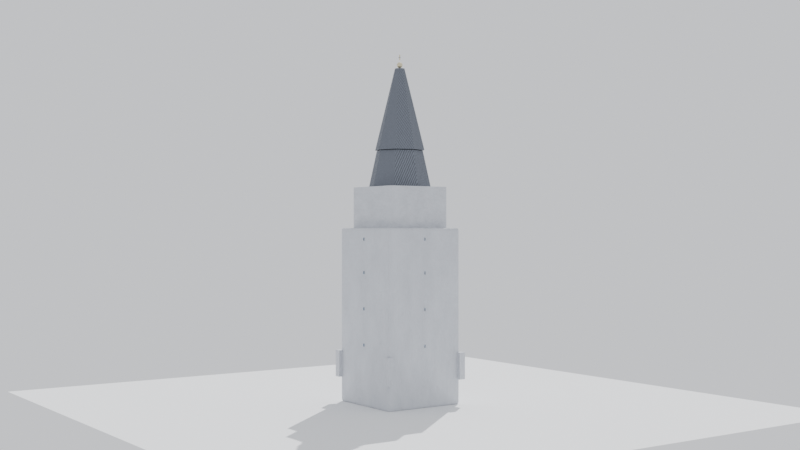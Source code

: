 # Source: church_spire_v3.blend  (saved by Blender 4.0.36; exported with 4.5.12 LTS)
import bpy
from mathutils import Matrix  # noqa: F401  (used for matrix-valued properties, if any)

bpy.ops.wm.read_factory_settings(use_empty=True)
scene = bpy.context.scene
scene.name = 'Scene'

# ---- materials (node trees are filled in below, after node groups)
mat_stonev3 = bpy.data.materials.new('StoneV3')
mat_stonev3.use_transparent_shadow = False
mat_roofv3 = bpy.data.materials.new('RoofV3')
mat_roofv3.use_transparent_shadow = False
mat_metalv3 = bpy.data.materials.new('MetalV3')
mat_metalv3.use_transparent_shadow = False
mat_windowv3 = bpy.data.materials.new('WindowV3')
mat_windowv3.use_transparent_shadow = False
mat_groundv3 = bpy.data.materials.new('GroundV3')
mat_groundv3.use_transparent_shadow = False

# ---- material node trees
mat_stonev3.use_nodes = True; mat_stonev3.node_tree.nodes.clear()
_N = mat_stonev3.node_tree.nodes; _L = mat_stonev3.node_tree.links
n0 = _N.new('ShaderNodeOutputMaterial'); n0.name = 'Material Output'; n0.location = (0, 0)
n1 = _N.new('ShaderNodeBsdfPrincipled'); n1.name = 'Principled BSDF'; n1.location = (0, 0)
n1.inputs[2].default_value = 0.88
n1.inputs[3].default_value = 1.45
n1.inputs[13].default_value = 0.2
n2 = _N.new('ShaderNodeTexNoise'); n2.name = 'Noise Texture'; n2.location = (0, 0)
n2.inputs[3].default_value = 6.0
n2.inputs[4].default_value = 0.55
n3 = _N.new('ShaderNodeValToRGB'); n3.name = 'Color Ramp'; n3.location = (0, 0)
while len(n3.color_ramp.elements) > 1: n3.color_ramp.elements.remove(n3.color_ramp.elements[-1])
n3.color_ramp.elements[0].position = 0.0; n3.color_ramp.elements[0].color = (0.52, 0.54, 0.58, 1.0)
_e = n3.color_ramp.elements.new(1.0); _e.color = (0.7, 0.72, 0.76, 1.0)
n4 = _N.new('ShaderNodeBump'); n4.name = 'Bump'; n4.location = (0, 0)
n4.inputs[0].default_value = 0.18
n4.inputs[1].default_value = 1.0
n4.inputs[2].default_value = 1.0
_L.new(n2.outputs[0], n3.inputs[0])
_L.new(n3.outputs[0], n1.inputs[0])
_L.new(n2.outputs[0], n4.inputs[3])
_L.new(n4.outputs[0], n1.inputs[5])
_L.new(n1.outputs[0], n0.inputs[0])
n0.is_active_output = True
mat_roofv3.use_nodes = True; mat_roofv3.node_tree.nodes.clear()
_N = mat_roofv3.node_tree.nodes; _L = mat_roofv3.node_tree.links
n0 = _N.new('ShaderNodeOutputMaterial'); n0.name = 'Material Output'; n0.location = (0, 0)
n1 = _N.new('ShaderNodeBsdfPrincipled'); n1.name = 'Principled BSDF'; n1.location = (0, 0)
n1.inputs[2].default_value = 0.72
n1.inputs[3].default_value = 1.45
n2 = _N.new('ShaderNodeTexWave'); n2.name = 'Wave Texture'; n2.location = (0, 0)
n2.inputs[1].default_value = 24.0
n2.inputs[2].default_value = 2.2
n3 = _N.new('ShaderNodeTexNoise'); n3.name = 'Noise Texture'; n3.location = (0, 0)
n3.inputs[2].default_value = 10.0
n4 = _N.new('ShaderNodeMixRGB'); n4.name = 'Mix (Legacy)'; n4.location = (0, 0)
n4.blend_type = 'MULTIPLY'
n4.inputs[0].default_value = 0.55
n4.inputs[1].default_value = (0.2, 0.22, 0.26, 1.0)
n5 = _N.new('ShaderNodeBump'); n5.name = 'Bump'; n5.location = (0, 0)
n5.inputs[0].default_value = 0.08
n5.inputs[1].default_value = 1.0
n5.inputs[2].default_value = 1.0
_L.new(n2.outputs[0], n4.inputs[2])
_L.new(n4.outputs[0], n1.inputs[0])
_L.new(n3.outputs[0], n5.inputs[3])
_L.new(n5.outputs[0], n1.inputs[5])
_L.new(n1.outputs[0], n0.inputs[0])
n0.is_active_output = True
mat_metalv3.use_nodes = True; mat_metalv3.node_tree.nodes.clear()
_N = mat_metalv3.node_tree.nodes; _L = mat_metalv3.node_tree.links
n0 = _N.new('ShaderNodeBsdfPrincipled'); n0.name = 'Principled BSDF'; n0.location = (10, 300)
n0.inputs[0].default_value = (0.75, 0.67, 0.45, 1.0)
n0.inputs[1].default_value = 0.85
n0.inputs[2].default_value = 0.25
n0.inputs[3].default_value = 1.45
n1 = _N.new('ShaderNodeOutputMaterial'); n1.name = 'Material Output'; n1.location = (300, 300)
_L.new(n0.outputs[0], n1.inputs[0])
n1.is_active_output = True
mat_windowv3.use_nodes = True; mat_windowv3.node_tree.nodes.clear()
_N = mat_windowv3.node_tree.nodes; _L = mat_windowv3.node_tree.links
n0 = _N.new('ShaderNodeBsdfPrincipled'); n0.name = 'Principled BSDF'; n0.location = (10, 300)
n0.inputs[0].default_value = (0.18, 0.3, 0.42, 1.0)
n0.inputs[2].default_value = 0.05
n0.inputs[3].default_value = 1.45
n0.inputs[18].default_value = 0.85
n1 = _N.new('ShaderNodeOutputMaterial'); n1.name = 'Material Output'; n1.location = (300, 300)
_L.new(n0.outputs[0], n1.inputs[0])
n1.is_active_output = True
mat_groundv3.use_nodes = True; mat_groundv3.node_tree.nodes.clear()
_N = mat_groundv3.node_tree.nodes; _L = mat_groundv3.node_tree.links
n0 = _N.new('ShaderNodeBsdfPrincipled'); n0.name = 'Principled BSDF'; n0.location = (10, 300)
n0.inputs[0].default_value = (0.86, 0.87, 0.88, 1.0)
n0.inputs[2].default_value = 0.95
n0.inputs[3].default_value = 1.45
n1 = _N.new('ShaderNodeOutputMaterial'); n1.name = 'Material Output'; n1.location = (300, 300)
_L.new(n0.outputs[0], n1.inputs[0])
n1.is_active_output = True

# ---- world
world_world = bpy.data.worlds.new('World'); scene.world = world_world
world_world.use_nodes = True; world_world.node_tree.nodes.clear()
_N = world_world.node_tree.nodes; _L = world_world.node_tree.links
n0 = _N.new('ShaderNodeBackground'); n0.name = 'Background'; n0.location = (10, 300)
n0.inputs[0].default_value = (0.93, 0.95, 1.0, 1.0)
n0.inputs[1].default_value = 0.95
n1 = _N.new('ShaderNodeOutputWorld'); n1.name = 'World Output'; n1.location = (300, 300)
_L.new(n0.outputs[0], n1.inputs[0])
n1.is_active_output = True
world_world.use_sun_shadow = False
world_world.sun_shadow_jitter_overblur = 0.0

# ---- cameras
cam_camera = bpy.data.cameras.new('Camera')

# ---- lights
light_sun = bpy.data.lights.new('Sun', 'SUN')
light_sun.transmission_factor = 0.0
light_sun.energy = 4.2

# ---- meshes
me_cube = bpy.data.meshes.new('Cube')
me_cube.from_pydata([(-1.0, -1.0, -1.0), (-1.0, -1.0, 1.0), (-1.0, 1.0, -1.0), (-1.0, 1.0, 1.0), (1.0, -1.0, -1.0), (1.0, -1.0, 1.0), (1.0, 1.0, -1.0), (1.0, 1.0, 1.0)], [], [(0, 1, 3, 2), (2, 3, 7, 6), (6, 7, 5, 4), (4, 5, 1, 0), (2, 6, 4, 0), (7, 3, 1, 5)])
_uv = me_cube.uv_layers.new(name='UVMap')
_uv.uv.foreach_set('vector', [0.375, 0.0, 0.625, 0.0, 0.625, 0.25, 0.375, 0.25, 0.375, 0.25, 0.625, 0.25, 0.625, 0.5, 0.375, 0.5, 0.375, 0.5, 0.625, 0.5, 0.625, 0.75, 0.375, 0.75, 0.375, 0.75, 0.625, 0.75, 0.625, 1.0, 0.375, 1.0, 0.125, 0.5, 0.375, 0.5, 0.375, 0.75, 0.125, 0.75, 0.625, 0.5, 0.875, 0.5, 0.875, 0.75, 0.625, 0.75])
me_cube.materials.append(mat_stonev3)
me_cube.update()
me_cube_001 = bpy.data.meshes.new('Cube.001')
me_cube_001.from_pydata([(-1.0, -1.0, -1.0), (-1.0, -1.0, 1.0), (-1.0, 1.0, -1.0), (-1.0, 1.0, 1.0), (1.0, -1.0, -1.0), (1.0, -1.0, 1.0), (1.0, 1.0, -1.0), (1.0, 1.0, 1.0)], [], [(0, 1, 3, 2), (2, 3, 7, 6), (6, 7, 5, 4), (4, 5, 1, 0), (2, 6, 4, 0), (7, 3, 1, 5)])
_uv = me_cube_001.uv_layers.new(name='UVMap')
_uv.uv.foreach_set('vector', [0.375, 0.0, 0.625, 0.0, 0.625, 0.25, 0.375, 0.25, 0.375, 0.25, 0.625, 0.25, 0.625, 0.5, 0.375, 0.5, 0.375, 0.5, 0.625, 0.5, 0.625, 0.75, 0.375, 0.75, 0.375, 0.75, 0.625, 0.75, 0.625, 1.0, 0.375, 1.0, 0.125, 0.5, 0.375, 0.5, 0.375, 0.75, 0.125, 0.75, 0.625, 0.5, 0.875, 0.5, 0.875, 0.75, 0.625, 0.75])
me_cube_001.materials.append(mat_stonev3)
me_cube_001.update()
me_cone = bpy.data.meshes.new('Cone')
me_cone.from_pydata([(0.0, 1.22, -0.825), (0.0, 0.86, 0.825), (0.8627, 0.8627, -0.825), (0.6081, 0.6081, 0.825), (1.22, 0.0, -0.825), (0.86, 0.0, 0.825), (0.8627, -0.8627, -0.825), (0.6081, -0.6081, 0.825), (0.0, -1.22, -0.825), (0.0, -0.86, 0.825), (-0.8627, -0.8627, -0.825), (-0.6081, -0.6081, 0.825), (-1.22, 0.0, -0.825), (-0.86, 0.0, 0.825), (-0.8627, 0.8627, -0.825), (-0.6081, 0.6081, 0.825)], [], [(0, 1, 3, 2), (2, 3, 5, 4), (4, 5, 7, 6), (6, 7, 9, 8), (8, 9, 11, 10), (10, 11, 13, 12), (3, 1, 15, 13, 11, 9, 7, 5), (12, 13, 15, 14), (14, 15, 1, 0), (0, 2, 4, 6, 8, 10, 12, 14)])
_uv = me_cone.uv_layers.new(name='UVMap')
_uv.uv.foreach_set('vector', [1.0, 0.5, 1.0, 1.0, 0.875, 1.0, 0.875, 0.5, 0.875, 0.5, 0.875, 1.0, 0.75, 1.0, 0.75, 0.5, 0.75, 0.5, 0.75, 1.0, 0.625, 1.0, 0.625, 0.5, 0.625, 0.5, 0.625, 1.0, 0.5, 1.0, 0.5, 0.5, 0.5, 0.5, 0.5, 1.0, 0.375, 1.0, 0.375, 0.5, 0.375, 0.5, 0.375, 1.0, 0.25, 1.0, 0.25, 0.5, 0.4197, 0.4197, 0.25, 0.49, 0.08029, 0.4197, 0.01, 0.25, 0.08029, 0.08029, 0.25, 0.01, 0.4197, 0.08029, 0.49, 0.25, 0.25, 0.5, 0.25, 1.0, 0.125, 1.0, 0.125, 0.5, 0.125, 0.5, 0.125, 1.0, 0.0, 1.0, 0.0, 0.5, 0.75, 0.49, 0.9197, 0.4197, 0.99, 0.25, 0.9197, 0.08029, 0.75, 0.01, 0.5803, 0.08029, 0.51, 0.25, 0.5803, 0.4197])
me_cone.materials.append(mat_roofv3)
me_cone.update()
me_cone_001 = bpy.data.meshes.new('Cone.001')
me_cone_001.from_pydata([(0.0, 0.92, -1.5), (0.0, 0.18, 1.5), (0.6505, 0.6505, -1.5), (0.1273, 0.1273, 1.5), (0.92, 0.0, -1.5), (0.18, 0.0, 1.5), (0.6505, -0.6505, -1.5), (0.1273, -0.1273, 1.5), (0.0, -0.92, -1.5), (0.0, -0.18, 1.5), (-0.6505, -0.6505, -1.5), (-0.1273, -0.1273, 1.5), (-0.92, 0.0, -1.5), (-0.18, 0.0, 1.5), (-0.6505, 0.6505, -1.5), (-0.1273, 0.1273, 1.5)], [], [(0, 1, 3, 2), (2, 3, 5, 4), (4, 5, 7, 6), (6, 7, 9, 8), (8, 9, 11, 10), (10, 11, 13, 12), (3, 1, 15, 13, 11, 9, 7, 5), (12, 13, 15, 14), (14, 15, 1, 0), (0, 2, 4, 6, 8, 10, 12, 14)])
_uv = me_cone_001.uv_layers.new(name='UVMap')
_uv.uv.foreach_set('vector', [1.0, 0.5, 1.0, 1.0, 0.875, 1.0, 0.875, 0.5, 0.875, 0.5, 0.875, 1.0, 0.75, 1.0, 0.75, 0.5, 0.75, 0.5, 0.75, 1.0, 0.625, 1.0, 0.625, 0.5, 0.625, 0.5, 0.625, 1.0, 0.5, 1.0, 0.5, 0.5, 0.5, 0.5, 0.5, 1.0, 0.375, 1.0, 0.375, 0.5, 0.375, 0.5, 0.375, 1.0, 0.25, 1.0, 0.25, 0.5, 0.4197, 0.4197, 0.25, 0.49, 0.08029, 0.4197, 0.01, 0.25, 0.08029, 0.08029, 0.25, 0.01, 0.4197, 0.08029, 0.49, 0.25, 0.25, 0.5, 0.25, 1.0, 0.125, 1.0, 0.125, 0.5, 0.125, 0.5, 0.125, 1.0, 0.0, 1.0, 0.0, 0.5, 0.75, 0.49, 0.9197, 0.4197, 0.99, 0.25, 0.9197, 0.08029, 0.75, 0.01, 0.5803, 0.08029, 0.51, 0.25, 0.5803, 0.4197])
me_cone_001.materials.append(mat_roofv3)
me_cone_001.update()
me_sphere = bpy.data.meshes.new('Sphere')
me_sphere.from_pydata([(0.0275, 0.04763, 0.09526), (0.04763, 0.0825, 0.055), (0.055, 0.09526, 0.0), (0.04763, 0.0825, -0.055), (0.0275, 0.04763, -0.09526), (0.04763, 0.0275, 0.09526), (0.0825, 0.04763, 0.055), (0.09526, 0.055, 0.0), (0.0825, 0.04763, -0.055), (0.04763, 0.0275, -0.09526), (0.055, 0.0, 0.09526), (0.09526, 0.0, 0.055), (0.11, 0.0, 0.0), (0.09526, 0.0, -0.055), (0.055, 0.0, -0.09526), (0.04763, -0.0275, 0.09526), (0.0825, -0.04763, 0.055), (0.09526, -0.055, 0.0), (0.0825, -0.04763, -0.055), (0.04763, -0.0275, -0.09526), (0.0275, -0.04763, 0.09526), (0.04763, -0.0825, 0.055), (0.055, -0.09526, 0.0), (0.04763, -0.0825, -0.055), (0.0275, -0.04763, -0.09526), (0.0, -0.055, 0.09526), (0.0, -0.09526, 0.055), (0.0, -0.11, 0.0), (0.0, -0.09526, -0.055), (0.0, -0.055, -0.09526), (-0.0275, -0.04763, 0.09526), (-0.04763, -0.0825, 0.055), (-0.055, -0.09526, 0.0), (-0.04763, -0.0825, -0.055), (-0.0275, -0.04763, -0.09526), (-0.04763, -0.0275, 0.09526), (-0.0825, -0.04763, 0.055), (-0.09526, -0.055, 0.0), (-0.0825, -0.04763, -0.055), (-0.04763, -0.0275, -0.09526), (0.0, 0.0, -0.11), (-0.055, 0.0, 0.09526), (-0.09526, 0.0, 0.055), (-0.11, 0.0, 0.0), (-0.09526, 0.0, -0.055), (-0.055, 0.0, -0.09526), (-0.04763, 0.0275, 0.09526), (-0.0825, 0.04763, 0.055), (-0.09526, 0.055, 0.0), (-0.0825, 0.04763, -0.055), (-0.04763, 0.0275, -0.09526), (-0.0275, 0.04763, 0.09526), (-0.04763, 0.0825, 0.055), (-0.055, 0.09526, 0.0), (-0.04763, 0.0825, -0.055), (-0.0275, 0.04763, -0.09526), (0.0, 0.0, 0.11), (0.0, 0.055, 0.09526), (0.0, 0.09526, 0.055), (0.0, 0.11, 0.0), (0.0, 0.09526, -0.055), (0.0, 0.055, -0.09526)], [], [(40, 61, 4), (60, 59, 2, 3), (58, 57, 0, 1), (61, 60, 3, 4), (59, 58, 1, 2), (57, 56, 0), (4, 3, 8, 9), (2, 1, 6, 7), (0, 56, 5), (40, 4, 9), (3, 2, 7, 8), (1, 0, 5, 6), (9, 8, 13, 14), (7, 6, 11, 12), (5, 56, 10), (40, 9, 14), (8, 7, 12, 13), (6, 5, 10, 11), (14, 13, 18, 19), (12, 11, 16, 17), (10, 56, 15), (40, 14, 19), (13, 12, 17, 18), (11, 10, 15, 16), (19, 18, 23, 24), (17, 16, 21, 22), (15, 56, 20), (40, 19, 24), (18, 17, 22, 23), (16, 15, 20, 21), (22, 21, 26, 27), (20, 56, 25), (40, 24, 29), (23, 22, 27, 28), (21, 20, 25, 26), (24, 23, 28, 29), (25, 56, 30), (40, 29, 34), (28, 27, 32, 33), (26, 25, 30, 31), (29, 28, 33, 34), (27, 26, 31, 32), (40, 34, 39), (33, 32, 37, 38), (31, 30, 35, 36), (34, 33, 38, 39), (32, 31, 36, 37), (30, 56, 35), (40, 39, 45), (38, 37, 43, 44), (36, 35, 41, 42), (39, 38, 44, 45), (37, 36, 42, 43), (35, 56, 41), (40, 45, 50), (44, 43, 48, 49), (42, 41, 46, 47), (45, 44, 49, 50), (43, 42, 47, 48), (41, 56, 46), (49, 48, 53, 54), (47, 46, 51, 52), (50, 49, 54, 55), (48, 47, 52, 53), (46, 56, 51), (40, 50, 55), (52, 51, 57, 58), (55, 54, 60, 61), (53, 52, 58, 59), (51, 56, 57), (40, 55, 61), (54, 53, 59, 60)])
_uv = me_sphere.uv_layers.new(name='UVMap')
_uv.uv.foreach_set('vector', [0.7083, 0.0, 0.75, 0.1667, 0.6667, 0.1667, 0.75, 0.3333, 0.75, 0.5, 0.6667, 0.5, 0.6667, 0.3333, 0.75, 0.6667, 0.75, 0.8333, 0.6667, 0.8333, 0.6667, 0.6667, 0.75, 0.1667, 0.75, 0.3333, 0.6667, 0.3333, 0.6667, 0.1667, 0.75, 0.5, 0.75, 0.6667, 0.6667, 0.6667, 0.6667, 0.5, 0.75, 0.8333, 0.7083, 1.0, 0.6667, 0.8333, 0.6667, 0.1667, 0.6667, 0.3333, 0.5833, 0.3333, 0.5833, 0.1667, 0.6667, 0.5, 0.6667, 0.6667, 0.5833, 0.6667, 0.5833, 0.5, 0.6667, 0.8333, 0.625, 1.0, 0.5833, 0.8333, 0.625, 0.0, 0.6667, 0.1667, 0.5833, 0.1667, 0.6667, 0.3333, 0.6667, 0.5, 0.5833, 0.5, 0.5833, 0.3333, 0.6667, 0.6667, 0.6667, 0.8333, 0.5833, 0.8333, 0.5833, 0.6667, 0.5833, 0.1667, 0.5833, 0.3333, 0.5, 0.3333, 0.5, 0.1667, 0.5833, 0.5, 0.5833, 0.6667, 0.5, 0.6667, 0.5, 0.5, 0.5833, 0.8333, 0.5417, 1.0, 0.5, 0.8333, 0.5417, 0.0, 0.5833, 0.1667, 0.5, 0.1667, 0.5833, 0.3333, 0.5833, 0.5, 0.5, 0.5, 0.5, 0.3333, 0.5833, 0.6667, 0.5833, 0.8333, 0.5, 0.8333, 0.5, 0.6667, 0.5, 0.1667, 0.5, 0.3333, 0.4167, 0.3333, 0.4167, 0.1667, 0.5, 0.5, 0.5, 0.6667, 0.4167, 0.6667, 0.4167, 0.5, 0.5, 0.8333, 0.4583, 1.0, 0.4167, 0.8333, 0.4583, 0.0, 0.5, 0.1667, 0.4167, 0.1667, 0.5, 0.3333, 0.5, 0.5, 0.4167, 0.5, 0.4167, 0.3333, 0.5, 0.6667, 0.5, 0.8333, 0.4167, 0.8333, 0.4167, 0.6667, 0.4167, 0.1667, 0.4167, 0.3333, 0.3333, 0.3333, 0.3333, 0.1667, 0.4167, 0.5, 0.4167, 0.6667, 0.3333, 0.6667, 0.3333, 0.5, 0.4167, 0.8333, 0.375, 1.0, 0.3333, 0.8333, 0.375, 0.0, 0.4167, 0.1667, 0.3333, 0.1667, 0.4167, 0.3333, 0.4167, 0.5, 0.3333, 0.5, 0.3333, 0.3333, 0.4167, 0.6667, 0.4167, 0.8333, 0.3333, 0.8333, 0.3333, 0.6667, 0.3333, 0.5, 0.3333, 0.6667, 0.25, 0.6667, 0.25, 0.5, 0.3333, 0.8333, 0.2917, 1.0, 0.25, 0.8333, 0.2917, 0.0, 0.3333, 0.1667, 0.25, 0.1667, 0.3333, 0.3333, 0.3333, 0.5, 0.25, 0.5, 0.25, 0.3333, 0.3333, 0.6667, 0.3333, 0.8333, 0.25, 0.8333, 0.25, 0.6667, 0.3333, 0.1667, 0.3333, 0.3333, 0.25, 0.3333, 0.25, 0.1667, 0.25, 0.8333, 0.2083, 1.0, 0.1667, 0.8333, 0.2083, 0.0, 0.25, 0.1667, 0.1667, 0.1667, 0.25, 0.3333, 0.25, 0.5, 0.1667, 0.5, 0.1667, 0.3333, 0.25, 0.6667, 0.25, 0.8333, 0.1667, 0.8333, 0.1667, 0.6667, 0.25, 0.1667, 0.25, 0.3333, 0.1667, 0.3333, 0.1667, 0.1667, 0.25, 0.5, 0.25, 0.6667, 0.1667, 0.6667, 0.1667, 0.5, 0.125, 0.0, 0.1667, 0.1667, 0.08333, 0.1667, 0.1667, 0.3333, 0.1667, 0.5, 0.08333, 0.5, 0.08333, 0.3333, 0.1667, 0.6667, 0.1667, 0.8333, 0.08333, 0.8333, 0.08333, 0.6667, 0.1667, 0.1667, 0.1667, 0.3333, 0.08333, 0.3333, 0.08333, 0.1667, 0.1667, 0.5, 0.1667, 0.6667, 0.08333, 0.6667, 0.08333, 0.5, 0.1667, 0.8333, 0.125, 1.0, 0.08333, 0.8333, 0.04167, 0.0, 0.08333, 0.1667, 0.0, 0.1667, 0.08333, 0.3333, 0.08333, 0.5, 0.0, 0.5, 0.0, 0.3333, 0.08333, 0.6667, 0.08333, 0.8333, 0.0, 0.8333, 0.0, 0.6667, 0.08333, 0.1667, 0.08333, 0.3333, 0.0, 0.3333, 0.0, 0.1667, 0.08333, 0.5, 0.08333, 0.6667, 0.0, 0.6667, 0.0, 0.5, 0.08333, 0.8333, 0.04167, 1.0, 0.0, 0.8333, 0.9583, 0.0, 1.0, 0.1667, 0.9167, 0.1667, 1.0, 0.3333, 1.0, 0.5, 0.9167, 0.5, 0.9167, 0.3333, 1.0, 0.6667, 1.0, 0.8333, 0.9167, 0.8333, 0.9167, 0.6667, 1.0, 0.1667, 1.0, 0.3333, 0.9167, 0.3333, 0.9167, 0.1667, 1.0, 0.5, 1.0, 0.6667, 0.9167, 0.6667, 0.9167, 0.5, 1.0, 0.8333, 0.9583, 1.0, 0.9167, 0.8333, 0.9167, 0.3333, 0.9167, 0.5, 0.8333, 0.5, 0.8333, 0.3333, 0.9167, 0.6667, 0.9167, 0.8333, 0.8333, 0.8333, 0.8333, 0.6667, 0.9167, 0.1667, 0.9167, 0.3333, 0.8333, 0.3333, 0.8333, 0.1667, 0.9167, 0.5, 0.9167, 0.6667, 0.8333, 0.6667, 0.8333, 0.5, 0.9167, 0.8333, 0.875, 1.0, 0.8333, 0.8333, 0.875, 0.0, 0.9167, 0.1667, 0.8333, 0.1667, 0.8333, 0.6667, 0.8333, 0.8333, 0.75, 0.8333, 0.75, 0.6667, 0.8333, 0.1667, 0.8333, 0.3333, 0.75, 0.3333, 0.75, 0.1667, 0.8333, 0.5, 0.8333, 0.6667, 0.75, 0.6667, 0.75, 0.5, 0.8333, 0.8333, 0.7917, 1.0, 0.75, 0.8333, 0.7917, 0.0, 0.8333, 0.1667, 0.75, 0.1667, 0.8333, 0.3333, 0.8333, 0.5, 0.75, 0.5, 0.75, 0.3333])
me_sphere.materials.append(mat_metalv3)
me_sphere.update()
me_cube_002 = bpy.data.meshes.new('Cube.002')
me_cube_002.from_pydata([(-0.04, -0.04, -0.04), (-0.04, -0.04, 0.04), (-0.04, 0.04, -0.04), (-0.04, 0.04, 0.04), (0.04, -0.04, -0.04), (0.04, -0.04, 0.04), (0.04, 0.04, -0.04), (0.04, 0.04, 0.04)], [], [(0, 1, 3, 2), (2, 3, 7, 6), (6, 7, 5, 4), (4, 5, 1, 0), (2, 6, 4, 0), (7, 3, 1, 5)])
_uv = me_cube_002.uv_layers.new(name='UVMap')
_uv.uv.foreach_set('vector', [0.375, 0.0, 0.625, 0.0, 0.625, 0.25, 0.375, 0.25, 0.375, 0.25, 0.625, 0.25, 0.625, 0.5, 0.375, 0.5, 0.375, 0.5, 0.625, 0.5, 0.625, 0.75, 0.375, 0.75, 0.375, 0.75, 0.625, 0.75, 0.625, 1.0, 0.375, 1.0, 0.125, 0.5, 0.375, 0.5, 0.375, 0.75, 0.125, 0.75, 0.625, 0.5, 0.875, 0.5, 0.875, 0.75, 0.625, 0.75])
me_cube_002.materials.append(mat_metalv3)
me_cube_002.update()
me_cube_003 = bpy.data.meshes.new('Cube.003')
me_cube_003.from_pydata([(-0.04, -0.04, -0.04), (-0.04, -0.04, 0.04), (-0.04, 0.04, -0.04), (-0.04, 0.04, 0.04), (0.04, -0.04, -0.04), (0.04, -0.04, 0.04), (0.04, 0.04, -0.04), (0.04, 0.04, 0.04)], [], [(0, 1, 3, 2), (2, 3, 7, 6), (6, 7, 5, 4), (4, 5, 1, 0), (2, 6, 4, 0), (7, 3, 1, 5)])
_uv = me_cube_003.uv_layers.new(name='UVMap')
_uv.uv.foreach_set('vector', [0.375, 0.0, 0.625, 0.0, 0.625, 0.25, 0.375, 0.25, 0.375, 0.25, 0.625, 0.25, 0.625, 0.5, 0.375, 0.5, 0.375, 0.5, 0.625, 0.5, 0.625, 0.75, 0.375, 0.75, 0.375, 0.75, 0.625, 0.75, 0.625, 1.0, 0.375, 1.0, 0.125, 0.5, 0.375, 0.5, 0.375, 0.75, 0.125, 0.75, 0.625, 0.5, 0.875, 0.5, 0.875, 0.75, 0.625, 0.75])
me_cube_003.materials.append(mat_stonev3)
me_cube_003.update()
me_cube_004 = bpy.data.meshes.new('Cube.004')
me_cube_004.from_pydata([(-0.16, -0.16, -0.16), (-0.16, -0.16, 0.16), (-0.16, 0.16, -0.16), (-0.16, 0.16, 0.16), (0.16, -0.16, -0.16), (0.16, -0.16, 0.16), (0.16, 0.16, -0.16), (0.16, 0.16, 0.16)], [], [(0, 1, 3, 2), (2, 3, 7, 6), (6, 7, 5, 4), (4, 5, 1, 0), (2, 6, 4, 0), (7, 3, 1, 5)])
_uv = me_cube_004.uv_layers.new(name='UVMap')
_uv.uv.foreach_set('vector', [0.375, 0.0, 0.625, 0.0, 0.625, 0.25, 0.375, 0.25, 0.375, 0.25, 0.625, 0.25, 0.625, 0.5, 0.375, 0.5, 0.375, 0.5, 0.625, 0.5, 0.625, 0.75, 0.375, 0.75, 0.375, 0.75, 0.625, 0.75, 0.625, 1.0, 0.375, 1.0, 0.125, 0.5, 0.375, 0.5, 0.375, 0.75, 0.125, 0.75, 0.625, 0.5, 0.875, 0.5, 0.875, 0.75, 0.625, 0.75])
me_cube_004.materials.append(mat_windowv3)
me_cube_004.update()
me_cube_005 = bpy.data.meshes.new('Cube.005')
me_cube_005.from_pydata([(-0.16, -0.16, -0.16), (-0.16, -0.16, 0.16), (-0.16, 0.16, -0.16), (-0.16, 0.16, 0.16), (0.16, -0.16, -0.16), (0.16, -0.16, 0.16), (0.16, 0.16, -0.16), (0.16, 0.16, 0.16)], [], [(0, 1, 3, 2), (2, 3, 7, 6), (6, 7, 5, 4), (4, 5, 1, 0), (2, 6, 4, 0), (7, 3, 1, 5)])
_uv = me_cube_005.uv_layers.new(name='UVMap')
_uv.uv.foreach_set('vector', [0.375, 0.0, 0.625, 0.0, 0.625, 0.25, 0.375, 0.25, 0.375, 0.25, 0.625, 0.25, 0.625, 0.5, 0.375, 0.5, 0.375, 0.5, 0.625, 0.5, 0.625, 0.75, 0.375, 0.75, 0.375, 0.75, 0.625, 0.75, 0.625, 1.0, 0.375, 1.0, 0.125, 0.5, 0.375, 0.5, 0.375, 0.75, 0.125, 0.75, 0.625, 0.5, 0.875, 0.5, 0.875, 0.75, 0.625, 0.75])
me_cube_005.materials.append(mat_windowv3)
me_cube_005.update()
me_cube_006 = bpy.data.meshes.new('Cube.006')
me_cube_006.from_pydata([(-0.16, -0.16, -0.16), (-0.16, -0.16, 0.16), (-0.16, 0.16, -0.16), (-0.16, 0.16, 0.16), (0.16, -0.16, -0.16), (0.16, -0.16, 0.16), (0.16, 0.16, -0.16), (0.16, 0.16, 0.16)], [], [(0, 1, 3, 2), (2, 3, 7, 6), (6, 7, 5, 4), (4, 5, 1, 0), (2, 6, 4, 0), (7, 3, 1, 5)])
_uv = me_cube_006.uv_layers.new(name='UVMap')
_uv.uv.foreach_set('vector', [0.375, 0.0, 0.625, 0.0, 0.625, 0.25, 0.375, 0.25, 0.375, 0.25, 0.625, 0.25, 0.625, 0.5, 0.375, 0.5, 0.375, 0.5, 0.625, 0.5, 0.625, 0.75, 0.375, 0.75, 0.375, 0.75, 0.625, 0.75, 0.625, 1.0, 0.375, 1.0, 0.125, 0.5, 0.375, 0.5, 0.375, 0.75, 0.125, 0.75, 0.625, 0.5, 0.875, 0.5, 0.875, 0.75, 0.625, 0.75])
me_cube_006.materials.append(mat_windowv3)
me_cube_006.update()
me_cube_007 = bpy.data.meshes.new('Cube.007')
me_cube_007.from_pydata([(-0.16, -0.16, -0.16), (-0.16, -0.16, 0.16), (-0.16, 0.16, -0.16), (-0.16, 0.16, 0.16), (0.16, -0.16, -0.16), (0.16, -0.16, 0.16), (0.16, 0.16, -0.16), (0.16, 0.16, 0.16)], [], [(0, 1, 3, 2), (2, 3, 7, 6), (6, 7, 5, 4), (4, 5, 1, 0), (2, 6, 4, 0), (7, 3, 1, 5)])
_uv = me_cube_007.uv_layers.new(name='UVMap')
_uv.uv.foreach_set('vector', [0.375, 0.0, 0.625, 0.0, 0.625, 0.25, 0.375, 0.25, 0.375, 0.25, 0.625, 0.25, 0.625, 0.5, 0.375, 0.5, 0.375, 0.5, 0.625, 0.5, 0.625, 0.75, 0.375, 0.75, 0.375, 0.75, 0.625, 0.75, 0.625, 1.0, 0.375, 1.0, 0.125, 0.5, 0.375, 0.5, 0.375, 0.75, 0.125, 0.75, 0.625, 0.5, 0.875, 0.5, 0.875, 0.75, 0.625, 0.75])
me_cube_007.materials.append(mat_windowv3)
me_cube_007.update()
me_cube_008 = bpy.data.meshes.new('Cube.008')
me_cube_008.from_pydata([(-0.16, -0.16, -0.16), (-0.16, -0.16, 0.16), (-0.16, 0.16, -0.16), (-0.16, 0.16, 0.16), (0.16, -0.16, -0.16), (0.16, -0.16, 0.16), (0.16, 0.16, -0.16), (0.16, 0.16, 0.16)], [], [(0, 1, 3, 2), (2, 3, 7, 6), (6, 7, 5, 4), (4, 5, 1, 0), (2, 6, 4, 0), (7, 3, 1, 5)])
_uv = me_cube_008.uv_layers.new(name='UVMap')
_uv.uv.foreach_set('vector', [0.375, 0.0, 0.625, 0.0, 0.625, 0.25, 0.375, 0.25, 0.375, 0.25, 0.625, 0.25, 0.625, 0.5, 0.375, 0.5, 0.375, 0.5, 0.625, 0.5, 0.625, 0.75, 0.375, 0.75, 0.375, 0.75, 0.625, 0.75, 0.625, 1.0, 0.375, 1.0, 0.125, 0.5, 0.375, 0.5, 0.375, 0.75, 0.125, 0.75, 0.625, 0.5, 0.875, 0.5, 0.875, 0.75, 0.625, 0.75])
me_cube_008.materials.append(mat_windowv3)
me_cube_008.update()
me_cube_009 = bpy.data.meshes.new('Cube.009')
me_cube_009.from_pydata([(-0.16, -0.16, -0.16), (-0.16, -0.16, 0.16), (-0.16, 0.16, -0.16), (-0.16, 0.16, 0.16), (0.16, -0.16, -0.16), (0.16, -0.16, 0.16), (0.16, 0.16, -0.16), (0.16, 0.16, 0.16)], [], [(0, 1, 3, 2), (2, 3, 7, 6), (6, 7, 5, 4), (4, 5, 1, 0), (2, 6, 4, 0), (7, 3, 1, 5)])
_uv = me_cube_009.uv_layers.new(name='UVMap')
_uv.uv.foreach_set('vector', [0.375, 0.0, 0.625, 0.0, 0.625, 0.25, 0.375, 0.25, 0.375, 0.25, 0.625, 0.25, 0.625, 0.5, 0.375, 0.5, 0.375, 0.5, 0.625, 0.5, 0.625, 0.75, 0.375, 0.75, 0.375, 0.75, 0.625, 0.75, 0.625, 1.0, 0.375, 1.0, 0.125, 0.5, 0.375, 0.5, 0.375, 0.75, 0.125, 0.75, 0.625, 0.5, 0.875, 0.5, 0.875, 0.75, 0.625, 0.75])
me_cube_009.materials.append(mat_windowv3)
me_cube_009.update()
me_cube_010 = bpy.data.meshes.new('Cube.010')
me_cube_010.from_pydata([(-0.16, -0.16, -0.16), (-0.16, -0.16, 0.16), (-0.16, 0.16, -0.16), (-0.16, 0.16, 0.16), (0.16, -0.16, -0.16), (0.16, -0.16, 0.16), (0.16, 0.16, -0.16), (0.16, 0.16, 0.16)], [], [(0, 1, 3, 2), (2, 3, 7, 6), (6, 7, 5, 4), (4, 5, 1, 0), (2, 6, 4, 0), (7, 3, 1, 5)])
_uv = me_cube_010.uv_layers.new(name='UVMap')
_uv.uv.foreach_set('vector', [0.375, 0.0, 0.625, 0.0, 0.625, 0.25, 0.375, 0.25, 0.375, 0.25, 0.625, 0.25, 0.625, 0.5, 0.375, 0.5, 0.375, 0.5, 0.625, 0.5, 0.625, 0.75, 0.375, 0.75, 0.375, 0.75, 0.625, 0.75, 0.625, 1.0, 0.375, 1.0, 0.125, 0.5, 0.375, 0.5, 0.375, 0.75, 0.125, 0.75, 0.625, 0.5, 0.875, 0.5, 0.875, 0.75, 0.625, 0.75])
me_cube_010.materials.append(mat_windowv3)
me_cube_010.update()
me_cube_011 = bpy.data.meshes.new('Cube.011')
me_cube_011.from_pydata([(-0.16, -0.16, -0.16), (-0.16, -0.16, 0.16), (-0.16, 0.16, -0.16), (-0.16, 0.16, 0.16), (0.16, -0.16, -0.16), (0.16, -0.16, 0.16), (0.16, 0.16, -0.16), (0.16, 0.16, 0.16)], [], [(0, 1, 3, 2), (2, 3, 7, 6), (6, 7, 5, 4), (4, 5, 1, 0), (2, 6, 4, 0), (7, 3, 1, 5)])
_uv = me_cube_011.uv_layers.new(name='UVMap')
_uv.uv.foreach_set('vector', [0.375, 0.0, 0.625, 0.0, 0.625, 0.25, 0.375, 0.25, 0.375, 0.25, 0.625, 0.25, 0.625, 0.5, 0.375, 0.5, 0.375, 0.5, 0.625, 0.5, 0.625, 0.75, 0.375, 0.75, 0.375, 0.75, 0.625, 0.75, 0.625, 1.0, 0.375, 1.0, 0.125, 0.5, 0.375, 0.5, 0.375, 0.75, 0.125, 0.75, 0.625, 0.5, 0.875, 0.5, 0.875, 0.75, 0.625, 0.75])
me_cube_011.materials.append(mat_windowv3)
me_cube_011.update()
me_cube_012 = bpy.data.meshes.new('Cube.012')
me_cube_012.from_pydata([(-0.16, -0.16, -0.16), (-0.16, -0.16, 0.16), (-0.16, 0.16, -0.16), (-0.16, 0.16, 0.16), (0.16, -0.16, -0.16), (0.16, -0.16, 0.16), (0.16, 0.16, -0.16), (0.16, 0.16, 0.16)], [], [(0, 1, 3, 2), (2, 3, 7, 6), (6, 7, 5, 4), (4, 5, 1, 0), (2, 6, 4, 0), (7, 3, 1, 5)])
_uv = me_cube_012.uv_layers.new(name='UVMap')
_uv.uv.foreach_set('vector', [0.375, 0.0, 0.625, 0.0, 0.625, 0.25, 0.375, 0.25, 0.375, 0.25, 0.625, 0.25, 0.625, 0.5, 0.375, 0.5, 0.375, 0.5, 0.625, 0.5, 0.625, 0.75, 0.375, 0.75, 0.375, 0.75, 0.625, 0.75, 0.625, 1.0, 0.375, 1.0, 0.125, 0.5, 0.375, 0.5, 0.375, 0.75, 0.125, 0.75, 0.625, 0.5, 0.875, 0.5, 0.875, 0.75, 0.625, 0.75])
me_cube_012.materials.append(mat_windowv3)
me_cube_012.update()
me_cube_013 = bpy.data.meshes.new('Cube.013')
me_cube_013.from_pydata([(-0.16, -0.16, -0.16), (-0.16, -0.16, 0.16), (-0.16, 0.16, -0.16), (-0.16, 0.16, 0.16), (0.16, -0.16, -0.16), (0.16, -0.16, 0.16), (0.16, 0.16, -0.16), (0.16, 0.16, 0.16)], [], [(0, 1, 3, 2), (2, 3, 7, 6), (6, 7, 5, 4), (4, 5, 1, 0), (2, 6, 4, 0), (7, 3, 1, 5)])
_uv = me_cube_013.uv_layers.new(name='UVMap')
_uv.uv.foreach_set('vector', [0.375, 0.0, 0.625, 0.0, 0.625, 0.25, 0.375, 0.25, 0.375, 0.25, 0.625, 0.25, 0.625, 0.5, 0.375, 0.5, 0.375, 0.5, 0.625, 0.5, 0.625, 0.75, 0.375, 0.75, 0.375, 0.75, 0.625, 0.75, 0.625, 1.0, 0.375, 1.0, 0.125, 0.5, 0.375, 0.5, 0.375, 0.75, 0.125, 0.75, 0.625, 0.5, 0.875, 0.5, 0.875, 0.75, 0.625, 0.75])
me_cube_013.materials.append(mat_windowv3)
me_cube_013.update()
me_cube_014 = bpy.data.meshes.new('Cube.014')
me_cube_014.from_pydata([(-0.16, -0.16, -0.16), (-0.16, -0.16, 0.16), (-0.16, 0.16, -0.16), (-0.16, 0.16, 0.16), (0.16, -0.16, -0.16), (0.16, -0.16, 0.16), (0.16, 0.16, -0.16), (0.16, 0.16, 0.16)], [], [(0, 1, 3, 2), (2, 3, 7, 6), (6, 7, 5, 4), (4, 5, 1, 0), (2, 6, 4, 0), (7, 3, 1, 5)])
_uv = me_cube_014.uv_layers.new(name='UVMap')
_uv.uv.foreach_set('vector', [0.375, 0.0, 0.625, 0.0, 0.625, 0.25, 0.375, 0.25, 0.375, 0.25, 0.625, 0.25, 0.625, 0.5, 0.375, 0.5, 0.375, 0.5, 0.625, 0.5, 0.625, 0.75, 0.375, 0.75, 0.375, 0.75, 0.625, 0.75, 0.625, 1.0, 0.375, 1.0, 0.125, 0.5, 0.375, 0.5, 0.375, 0.75, 0.125, 0.75, 0.625, 0.5, 0.875, 0.5, 0.875, 0.75, 0.625, 0.75])
me_cube_014.materials.append(mat_windowv3)
me_cube_014.update()
me_cube_015 = bpy.data.meshes.new('Cube.015')
me_cube_015.from_pydata([(-0.16, -0.16, -0.16), (-0.16, -0.16, 0.16), (-0.16, 0.16, -0.16), (-0.16, 0.16, 0.16), (0.16, -0.16, -0.16), (0.16, -0.16, 0.16), (0.16, 0.16, -0.16), (0.16, 0.16, 0.16)], [], [(0, 1, 3, 2), (2, 3, 7, 6), (6, 7, 5, 4), (4, 5, 1, 0), (2, 6, 4, 0), (7, 3, 1, 5)])
_uv = me_cube_015.uv_layers.new(name='UVMap')
_uv.uv.foreach_set('vector', [0.375, 0.0, 0.625, 0.0, 0.625, 0.25, 0.375, 0.25, 0.375, 0.25, 0.625, 0.25, 0.625, 0.5, 0.375, 0.5, 0.375, 0.5, 0.625, 0.5, 0.625, 0.75, 0.375, 0.75, 0.375, 0.75, 0.625, 0.75, 0.625, 1.0, 0.375, 1.0, 0.125, 0.5, 0.375, 0.5, 0.375, 0.75, 0.125, 0.75, 0.625, 0.5, 0.875, 0.5, 0.875, 0.75, 0.625, 0.75])
me_cube_015.materials.append(mat_windowv3)
me_cube_015.update()
me_cube_016 = bpy.data.meshes.new('Cube.016')
me_cube_016.from_pydata([(-0.16, -0.16, -0.16), (-0.16, -0.16, 0.16), (-0.16, 0.16, -0.16), (-0.16, 0.16, 0.16), (0.16, -0.16, -0.16), (0.16, -0.16, 0.16), (0.16, 0.16, -0.16), (0.16, 0.16, 0.16)], [], [(0, 1, 3, 2), (2, 3, 7, 6), (6, 7, 5, 4), (4, 5, 1, 0), (2, 6, 4, 0), (7, 3, 1, 5)])
_uv = me_cube_016.uv_layers.new(name='UVMap')
_uv.uv.foreach_set('vector', [0.375, 0.0, 0.625, 0.0, 0.625, 0.25, 0.375, 0.25, 0.375, 0.25, 0.625, 0.25, 0.625, 0.5, 0.375, 0.5, 0.375, 0.5, 0.625, 0.5, 0.625, 0.75, 0.375, 0.75, 0.375, 0.75, 0.625, 0.75, 0.625, 1.0, 0.375, 1.0, 0.125, 0.5, 0.375, 0.5, 0.375, 0.75, 0.125, 0.75, 0.625, 0.5, 0.875, 0.5, 0.875, 0.75, 0.625, 0.75])
me_cube_016.materials.append(mat_windowv3)
me_cube_016.update()
me_cube_017 = bpy.data.meshes.new('Cube.017')
me_cube_017.from_pydata([(-0.16, -0.16, -0.16), (-0.16, -0.16, 0.16), (-0.16, 0.16, -0.16), (-0.16, 0.16, 0.16), (0.16, -0.16, -0.16), (0.16, -0.16, 0.16), (0.16, 0.16, -0.16), (0.16, 0.16, 0.16)], [], [(0, 1, 3, 2), (2, 3, 7, 6), (6, 7, 5, 4), (4, 5, 1, 0), (2, 6, 4, 0), (7, 3, 1, 5)])
_uv = me_cube_017.uv_layers.new(name='UVMap')
_uv.uv.foreach_set('vector', [0.375, 0.0, 0.625, 0.0, 0.625, 0.25, 0.375, 0.25, 0.375, 0.25, 0.625, 0.25, 0.625, 0.5, 0.375, 0.5, 0.375, 0.5, 0.625, 0.5, 0.625, 0.75, 0.375, 0.75, 0.375, 0.75, 0.625, 0.75, 0.625, 1.0, 0.375, 1.0, 0.125, 0.5, 0.375, 0.5, 0.375, 0.75, 0.125, 0.75, 0.625, 0.5, 0.875, 0.5, 0.875, 0.75, 0.625, 0.75])
me_cube_017.materials.append(mat_windowv3)
me_cube_017.update()
me_cube_018 = bpy.data.meshes.new('Cube.018')
me_cube_018.from_pydata([(-0.16, -0.16, -0.16), (-0.16, -0.16, 0.16), (-0.16, 0.16, -0.16), (-0.16, 0.16, 0.16), (0.16, -0.16, -0.16), (0.16, -0.16, 0.16), (0.16, 0.16, -0.16), (0.16, 0.16, 0.16)], [], [(0, 1, 3, 2), (2, 3, 7, 6), (6, 7, 5, 4), (4, 5, 1, 0), (2, 6, 4, 0), (7, 3, 1, 5)])
_uv = me_cube_018.uv_layers.new(name='UVMap')
_uv.uv.foreach_set('vector', [0.375, 0.0, 0.625, 0.0, 0.625, 0.25, 0.375, 0.25, 0.375, 0.25, 0.625, 0.25, 0.625, 0.5, 0.375, 0.5, 0.375, 0.5, 0.625, 0.5, 0.625, 0.75, 0.375, 0.75, 0.375, 0.75, 0.625, 0.75, 0.625, 1.0, 0.375, 1.0, 0.125, 0.5, 0.375, 0.5, 0.375, 0.75, 0.125, 0.75, 0.625, 0.5, 0.875, 0.5, 0.875, 0.75, 0.625, 0.75])
me_cube_018.materials.append(mat_windowv3)
me_cube_018.update()
me_cube_019 = bpy.data.meshes.new('Cube.019')
me_cube_019.from_pydata([(-0.16, -0.16, -0.16), (-0.16, -0.16, 0.16), (-0.16, 0.16, -0.16), (-0.16, 0.16, 0.16), (0.16, -0.16, -0.16), (0.16, -0.16, 0.16), (0.16, 0.16, -0.16), (0.16, 0.16, 0.16)], [], [(0, 1, 3, 2), (2, 3, 7, 6), (6, 7, 5, 4), (4, 5, 1, 0), (2, 6, 4, 0), (7, 3, 1, 5)])
_uv = me_cube_019.uv_layers.new(name='UVMap')
_uv.uv.foreach_set('vector', [0.375, 0.0, 0.625, 0.0, 0.625, 0.25, 0.375, 0.25, 0.375, 0.25, 0.625, 0.25, 0.625, 0.5, 0.375, 0.5, 0.375, 0.5, 0.625, 0.5, 0.625, 0.75, 0.375, 0.75, 0.375, 0.75, 0.625, 0.75, 0.625, 1.0, 0.375, 1.0, 0.125, 0.5, 0.375, 0.5, 0.375, 0.75, 0.125, 0.75, 0.625, 0.5, 0.875, 0.5, 0.875, 0.75, 0.625, 0.75])
me_cube_019.materials.append(mat_windowv3)
me_cube_019.update()
me_cube_020 = bpy.data.meshes.new('Cube.020')
me_cube_020.from_pydata([(-0.36, -0.36, -0.36), (-0.36, -0.36, 0.36), (-0.36, 0.36, -0.36), (-0.36, 0.36, 0.36), (0.36, -0.36, -0.36), (0.36, -0.36, 0.36), (0.36, 0.36, -0.36), (0.36, 0.36, 0.36)], [], [(0, 1, 3, 2), (2, 3, 7, 6), (6, 7, 5, 4), (4, 5, 1, 0), (2, 6, 4, 0), (7, 3, 1, 5)])
_uv = me_cube_020.uv_layers.new(name='UVMap')
_uv.uv.foreach_set('vector', [0.375, 0.0, 0.625, 0.0, 0.625, 0.25, 0.375, 0.25, 0.375, 0.25, 0.625, 0.25, 0.625, 0.5, 0.375, 0.5, 0.375, 0.5, 0.625, 0.5, 0.625, 0.75, 0.375, 0.75, 0.375, 0.75, 0.625, 0.75, 0.625, 1.0, 0.375, 1.0, 0.125, 0.5, 0.375, 0.5, 0.375, 0.75, 0.125, 0.75, 0.625, 0.5, 0.875, 0.5, 0.875, 0.75, 0.625, 0.75])
me_cube_020.materials.append(mat_stonev3)
me_cube_020.update()
me_cube_021 = bpy.data.meshes.new('Cube.021')
me_cube_021.from_pydata([(-0.36, -0.36, -0.36), (-0.36, -0.36, 0.36), (-0.36, 0.36, -0.36), (-0.36, 0.36, 0.36), (0.36, -0.36, -0.36), (0.36, -0.36, 0.36), (0.36, 0.36, -0.36), (0.36, 0.36, 0.36)], [], [(0, 1, 3, 2), (2, 3, 7, 6), (6, 7, 5, 4), (4, 5, 1, 0), (2, 6, 4, 0), (7, 3, 1, 5)])
_uv = me_cube_021.uv_layers.new(name='UVMap')
_uv.uv.foreach_set('vector', [0.375, 0.0, 0.625, 0.0, 0.625, 0.25, 0.375, 0.25, 0.375, 0.25, 0.625, 0.25, 0.625, 0.5, 0.375, 0.5, 0.375, 0.5, 0.625, 0.5, 0.625, 0.75, 0.375, 0.75, 0.375, 0.75, 0.625, 0.75, 0.625, 1.0, 0.375, 1.0, 0.125, 0.5, 0.375, 0.5, 0.375, 0.75, 0.125, 0.75, 0.625, 0.5, 0.875, 0.5, 0.875, 0.75, 0.625, 0.75])
me_cube_021.materials.append(mat_stonev3)
me_cube_021.update()
me_cube_022 = bpy.data.meshes.new('Cube.022')
me_cube_022.from_pydata([(-0.36, -0.36, -0.36), (-0.36, -0.36, 0.36), (-0.36, 0.36, -0.36), (-0.36, 0.36, 0.36), (0.36, -0.36, -0.36), (0.36, -0.36, 0.36), (0.36, 0.36, -0.36), (0.36, 0.36, 0.36)], [], [(0, 1, 3, 2), (2, 3, 7, 6), (6, 7, 5, 4), (4, 5, 1, 0), (2, 6, 4, 0), (7, 3, 1, 5)])
_uv = me_cube_022.uv_layers.new(name='UVMap')
_uv.uv.foreach_set('vector', [0.375, 0.0, 0.625, 0.0, 0.625, 0.25, 0.375, 0.25, 0.375, 0.25, 0.625, 0.25, 0.625, 0.5, 0.375, 0.5, 0.375, 0.5, 0.625, 0.5, 0.625, 0.75, 0.375, 0.75, 0.375, 0.75, 0.625, 0.75, 0.625, 1.0, 0.375, 1.0, 0.125, 0.5, 0.375, 0.5, 0.375, 0.75, 0.125, 0.75, 0.625, 0.5, 0.875, 0.5, 0.875, 0.75, 0.625, 0.75])
me_cube_022.materials.append(mat_stonev3)
me_cube_022.update()
me_cube_023 = bpy.data.meshes.new('Cube.023')
me_cube_023.from_pydata([(-0.36, -0.36, -0.36), (-0.36, -0.36, 0.36), (-0.36, 0.36, -0.36), (-0.36, 0.36, 0.36), (0.36, -0.36, -0.36), (0.36, -0.36, 0.36), (0.36, 0.36, -0.36), (0.36, 0.36, 0.36)], [], [(0, 1, 3, 2), (2, 3, 7, 6), (6, 7, 5, 4), (4, 5, 1, 0), (2, 6, 4, 0), (7, 3, 1, 5)])
_uv = me_cube_023.uv_layers.new(name='UVMap')
_uv.uv.foreach_set('vector', [0.375, 0.0, 0.625, 0.0, 0.625, 0.25, 0.375, 0.25, 0.375, 0.25, 0.625, 0.25, 0.625, 0.5, 0.375, 0.5, 0.375, 0.5, 0.625, 0.5, 0.625, 0.75, 0.375, 0.75, 0.375, 0.75, 0.625, 0.75, 0.625, 1.0, 0.375, 1.0, 0.125, 0.5, 0.375, 0.5, 0.375, 0.75, 0.125, 0.75, 0.625, 0.5, 0.875, 0.5, 0.875, 0.75, 0.625, 0.75])
me_cube_023.materials.append(mat_stonev3)
me_cube_023.update()
me_plane = bpy.data.meshes.new('Plane')
me_plane.from_pydata([(-11.0, -11.0, 0.0), (11.0, -11.0, 0.0), (-11.0, 11.0, 0.0), (11.0, 11.0, 0.0)], [], [(0, 1, 3, 2)])
_uv = me_plane.uv_layers.new(name='UVMap')
_uv.uv.foreach_set('vector', [0.0, 0.0, 1.0, 0.0, 1.0, 1.0, 0.0, 1.0])
me_plane.materials.append(mat_groundv3)
me_plane.update()

# ---- objects
ob_cube = bpy.data.objects.new('Cube', me_cube)
ob_cube_001 = bpy.data.objects.new('Cube.001', me_cube_001)
ob_cone = bpy.data.objects.new('Cone', me_cone)
ob_cone_001 = bpy.data.objects.new('Cone.001', me_cone_001)
ob_sphere = bpy.data.objects.new('Sphere', me_sphere)
ob_cube_002 = bpy.data.objects.new('Cube.002', me_cube_002)
ob_cube_003 = bpy.data.objects.new('Cube.003', me_cube_003)
ob_cube_004 = bpy.data.objects.new('Cube.004', me_cube_004)
ob_cube_005 = bpy.data.objects.new('Cube.005', me_cube_005)
ob_cube_006 = bpy.data.objects.new('Cube.006', me_cube_006)
ob_cube_007 = bpy.data.objects.new('Cube.007', me_cube_007)
ob_cube_008 = bpy.data.objects.new('Cube.008', me_cube_008)
ob_cube_009 = bpy.data.objects.new('Cube.009', me_cube_009)
ob_cube_010 = bpy.data.objects.new('Cube.010', me_cube_010)
ob_cube_011 = bpy.data.objects.new('Cube.011', me_cube_011)
ob_cube_012 = bpy.data.objects.new('Cube.012', me_cube_012)
ob_cube_013 = bpy.data.objects.new('Cube.013', me_cube_013)
ob_cube_014 = bpy.data.objects.new('Cube.014', me_cube_014)
ob_cube_015 = bpy.data.objects.new('Cube.015', me_cube_015)
ob_cube_016 = bpy.data.objects.new('Cube.016', me_cube_016)
ob_cube_017 = bpy.data.objects.new('Cube.017', me_cube_017)
ob_cube_018 = bpy.data.objects.new('Cube.018', me_cube_018)
ob_cube_019 = bpy.data.objects.new('Cube.019', me_cube_019)
ob_cube_020 = bpy.data.objects.new('Cube.020', me_cube_020)
ob_cube_021 = bpy.data.objects.new('Cube.021', me_cube_021)
ob_cube_022 = bpy.data.objects.new('Cube.022', me_cube_022)
ob_cube_023 = bpy.data.objects.new('Cube.023', me_cube_023)
ob_plane = bpy.data.objects.new('Plane', me_plane)
ob_churchspirev2 = bpy.data.objects.new('ChurchSpireV2', None)
ob_camera = bpy.data.objects.new('Camera', cam_camera)
ob_sun = bpy.data.objects.new('Sun', light_sun)

# ---- transforms, parenting, visibility, modifiers, constraints
ob_cube.parent = ob_churchspirev2
ob_cube.location = (0.0, 0.0, 3.2)
ob_cube.scale = (1.55, 1.55, 3.2)
_m = ob_cube.modifiers.new('Bevel', 'BEVEL')
_m.width = 0.03
_m.width_pct = 0.03
_m.segments = 2
ob_cube_001.parent = ob_churchspirev2
ob_cube_001.location = (0.0, 0.0, 6.95)
ob_cube_001.scale = (1.22, 1.22, 0.95)
ob_cone.parent = ob_churchspirev2
ob_cone.location = (0.0, 0.0, 8.4)
ob_cone_001.parent = ob_churchspirev2
ob_cone_001.location = (0.0, 0.0, 10.75)
ob_sphere.parent = ob_churchspirev2
ob_sphere.location = (0.0, 0.0, 12.38)
ob_cube_002.parent = ob_churchspirev2
ob_cube_002.location = (0.0, 0.0, 12.66)
ob_cube_002.scale = (0.35, 0.35, 2.5)
ob_cube_003.parent = ob_churchspirev2
ob_cube_003.location = (0.0, 0.0, 12.66)
ob_cube_003.scale = (1.95, 0.35, 0.35)
ob_cube_004.parent = ob_churchspirev2
ob_cube_004.location = (1.57, 0.0, 2.2)
ob_cube_004.scale = (0.12, 0.02, 0.34)
ob_cube_005.parent = ob_churchspirev2
ob_cube_005.location = (-1.57, 0.0, 2.2)
ob_cube_005.rotation_euler = (0.0, 0.0, 3.142)
ob_cube_005.scale = (0.12, 0.02, 0.34)
ob_cube_006.parent = ob_churchspirev2
ob_cube_006.location = (0.0, 1.57, 2.2)
ob_cube_006.rotation_euler = (0.0, 0.0, -1.571)
ob_cube_006.scale = (0.12, 0.02, 0.34)
ob_cube_007.parent = ob_churchspirev2
ob_cube_007.location = (0.0, -1.57, 2.2)
ob_cube_007.rotation_euler = (0.0, 0.0, 1.571)
ob_cube_007.scale = (0.12, 0.02, 0.34)
ob_cube_008.parent = ob_churchspirev2
ob_cube_008.location = (1.57, 0.0, 3.5)
ob_cube_008.scale = (0.12, 0.02, 0.34)
ob_cube_009.parent = ob_churchspirev2
ob_cube_009.location = (-1.57, 0.0, 3.5)
ob_cube_009.rotation_euler = (0.0, 0.0, 3.142)
ob_cube_009.scale = (0.12, 0.02, 0.34)
ob_cube_010.parent = ob_churchspirev2
ob_cube_010.location = (0.0, 1.57, 3.5)
ob_cube_010.rotation_euler = (0.0, 0.0, -1.571)
ob_cube_010.scale = (0.12, 0.02, 0.34)
ob_cube_011.parent = ob_churchspirev2
ob_cube_011.location = (0.0, -1.57, 3.5)
ob_cube_011.rotation_euler = (0.0, 0.0, 1.571)
ob_cube_011.scale = (0.12, 0.02, 0.34)
ob_cube_012.parent = ob_churchspirev2
ob_cube_012.location = (1.57, 0.0, 4.8)
ob_cube_012.scale = (0.12, 0.02, 0.34)
ob_cube_013.parent = ob_churchspirev2
ob_cube_013.location = (-1.57, 0.0, 4.8)
ob_cube_013.rotation_euler = (0.0, 0.0, 3.142)
ob_cube_013.scale = (0.12, 0.02, 0.34)
ob_cube_014.parent = ob_churchspirev2
ob_cube_014.location = (0.0, 1.57, 4.8)
ob_cube_014.rotation_euler = (0.0, 0.0, -1.571)
ob_cube_014.scale = (0.12, 0.02, 0.34)
ob_cube_015.parent = ob_churchspirev2
ob_cube_015.location = (0.0, -1.57, 4.8)
ob_cube_015.rotation_euler = (0.0, 0.0, 1.571)
ob_cube_015.scale = (0.12, 0.02, 0.34)
ob_cube_016.parent = ob_churchspirev2
ob_cube_016.location = (1.57, 0.0, 6.0)
ob_cube_016.scale = (0.12, 0.02, 0.34)
ob_cube_017.parent = ob_churchspirev2
ob_cube_017.location = (-1.57, 0.0, 6.0)
ob_cube_017.rotation_euler = (0.0, 0.0, 3.142)
ob_cube_017.scale = (0.12, 0.02, 0.34)
ob_cube_018.parent = ob_churchspirev2
ob_cube_018.location = (0.0, 1.57, 6.0)
ob_cube_018.rotation_euler = (0.0, 0.0, -1.571)
ob_cube_018.scale = (0.12, 0.02, 0.34)
ob_cube_019.parent = ob_churchspirev2
ob_cube_019.location = (0.0, -1.57, 6.0)
ob_cube_019.rotation_euler = (0.0, 0.0, 1.571)
ob_cube_019.scale = (0.12, 0.02, 0.34)
ob_cube_020.parent = ob_churchspirev2
ob_cube_020.location = (-1.58, -1.58, 1.4)
ob_cube_020.scale = (0.34, 0.34, 1.35)
ob_cube_021.parent = ob_churchspirev2
ob_cube_021.location = (1.58, -1.58, 1.4)
ob_cube_021.scale = (0.34, 0.34, 1.35)
ob_cube_022.parent = ob_churchspirev2
ob_cube_022.location = (-1.58, 1.58, 1.4)
ob_cube_022.scale = (0.34, 0.34, 1.35)
ob_cube_023.parent = ob_churchspirev2
ob_cube_023.location = (1.58, 1.58, 1.4)
ob_cube_023.scale = (0.34, 0.34, 1.35)
ob_plane.location = (0.0, 0.0, 0.0)
ob_churchspirev2.location = (0.0, 0.0, 0.0)
ob_camera.location = (-33.4, 23.39, 6.38)
ob_camera.rotation_euler = (1.574, -2.677e-08, -2.182)
ob_sun.location = (4.0, -5.0, 14.0)
ob_sun.rotation_euler = (0.733, 0.1396, 0.5585)

# ---- collection membership
scene.collection.objects.link(ob_cube)
scene.collection.objects.link(ob_cube_001)
scene.collection.objects.link(ob_cone)
scene.collection.objects.link(ob_cone_001)
scene.collection.objects.link(ob_sphere)
scene.collection.objects.link(ob_cube_002)
scene.collection.objects.link(ob_cube_003)
scene.collection.objects.link(ob_cube_004)
scene.collection.objects.link(ob_cube_005)
scene.collection.objects.link(ob_cube_006)
scene.collection.objects.link(ob_cube_007)
scene.collection.objects.link(ob_cube_008)
scene.collection.objects.link(ob_cube_009)
scene.collection.objects.link(ob_cube_010)
scene.collection.objects.link(ob_cube_011)
scene.collection.objects.link(ob_cube_012)
scene.collection.objects.link(ob_cube_013)
scene.collection.objects.link(ob_cube_014)
scene.collection.objects.link(ob_cube_015)
scene.collection.objects.link(ob_cube_016)
scene.collection.objects.link(ob_cube_017)
scene.collection.objects.link(ob_cube_018)
scene.collection.objects.link(ob_cube_019)
scene.collection.objects.link(ob_cube_020)
scene.collection.objects.link(ob_cube_021)
scene.collection.objects.link(ob_cube_022)
scene.collection.objects.link(ob_cube_023)
scene.collection.objects.link(ob_plane)
scene.collection.objects.link(ob_churchspirev2)
scene.collection.objects.link(ob_camera)
scene.collection.objects.link(ob_sun)

# ---- scene / render settings (as saved in the file)
scene.camera = ob_camera
scene.frame_start = 1; scene.frame_end = 250; scene.frame_set(1)
scene.render.engine = 'BLENDER_EEVEE_NEXT'
scene.render.resolution_x = 1024
scene.render.resolution_y = 576
scene.cycles.sampling_pattern = 'TABULATED_SOBOL'
scene.eevee.taa_render_samples = 16
bpy.context.view_layer.update()
